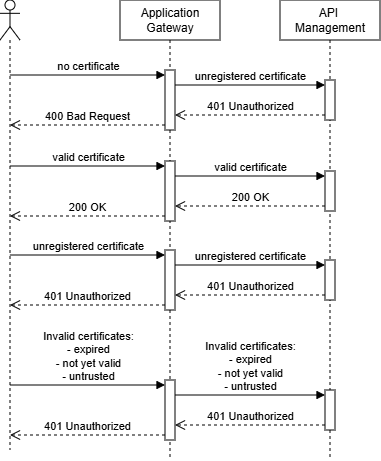

The diagram above was exported from draw.io. Its source (the exported page's mxGraphModel, read from the mxfile embedded in the PNG):
<mxGraphModel dx="1174" dy="686" grid="1" gridSize="10" guides="1" tooltips="1" connect="1" arrows="1" fold="1" page="1" pageScale="1" pageWidth="850" pageHeight="1100" math="0" shadow="0">
  <root>
    <mxCell id="0" />
    <mxCell id="1" parent="0" />
    <mxCell id="2" parent="1" style="shape=umlLifeline;perimeter=lifelinePerimeter;whiteSpace=wrap;html=1;container=1;dropTarget=0;collapsible=0;recursiveResize=0;outlineConnect=0;portConstraint=eastwest;newEdgeStyle={&quot;curved&quot;:0,&quot;rounded&quot;:0};participant=umlActor;" value="" vertex="1">
      <mxGeometry height="450" width="20" x="70" y="80" as="geometry" />
    </mxCell>
    <mxCell id="3" parent="1" style="shape=umlLifeline;perimeter=lifelinePerimeter;whiteSpace=wrap;html=1;container=1;dropTarget=0;collapsible=0;recursiveResize=0;outlineConnect=0;portConstraint=eastwest;newEdgeStyle={&quot;curved&quot;:0,&quot;rounded&quot;:0};" value="Application Gateway" vertex="1">
      <mxGeometry height="460" width="100" x="190" y="80" as="geometry" />
    </mxCell>
    <mxCell id="4" parent="3" style="html=1;points=[[0,0,0,0,5],[0,1,0,0,-5],[1,0,0,0,5],[1,1,0,0,-5]];perimeter=orthogonalPerimeter;outlineConnect=0;targetShapes=umlLifeline;portConstraint=eastwest;newEdgeStyle={&quot;curved&quot;:0,&quot;rounded&quot;:0};" value="" vertex="1">
      <mxGeometry height="60" width="10" x="45" y="70" as="geometry" />
    </mxCell>
    <mxCell id="5" parent="1" style="shape=umlLifeline;perimeter=lifelinePerimeter;whiteSpace=wrap;html=1;container=1;dropTarget=0;collapsible=0;recursiveResize=0;outlineConnect=0;portConstraint=eastwest;newEdgeStyle={&quot;curved&quot;:0,&quot;rounded&quot;:0};" value="API&amp;nbsp;&lt;div&gt;Management&lt;/div&gt;" vertex="1">
      <mxGeometry height="460" width="100" x="350" y="80" as="geometry" />
    </mxCell>
    <mxCell id="6" parent="5" style="html=1;points=[[0,0,0,0,5],[0,1,0,0,-5],[1,0,0,0,5],[1,1,0,0,-5]];perimeter=orthogonalPerimeter;outlineConnect=0;targetShapes=umlLifeline;portConstraint=eastwest;newEdgeStyle={&quot;curved&quot;:0,&quot;rounded&quot;:0};" value="" vertex="1">
      <mxGeometry height="40" width="10" x="45" y="80" as="geometry" />
    </mxCell>
    <mxCell id="7" edge="1" parent="5" style="html=1;verticalAlign=bottom;endArrow=block;curved=0;rounded=0;entryX=0;entryY=0;entryDx=0;entryDy=5;" target="6" value="unregistered certificate">
      <mxGeometry relative="1" as="geometry">
        <mxPoint x="-105" y="85" as="sourcePoint" />
      </mxGeometry>
    </mxCell>
    <mxCell id="8" edge="1" parent="5" source="6" style="html=1;verticalAlign=bottom;endArrow=open;dashed=1;endSize=8;curved=0;rounded=0;exitX=0;exitY=1;exitDx=0;exitDy=-5;" value="401 Unauthorized">
      <mxGeometry relative="1" as="geometry">
        <mxPoint x="-105" y="115" as="targetPoint" />
      </mxGeometry>
    </mxCell>
    <mxCell id="9" edge="1" parent="1" source="4" style="html=1;verticalAlign=bottom;endArrow=open;dashed=1;endSize=8;curved=0;rounded=0;exitX=0;exitY=1;exitDx=0;exitDy=-5;" target="2" value="400 Bad Request">
      <mxGeometry relative="1" as="geometry">
        <mxPoint x="85" y="175" as="targetPoint" />
      </mxGeometry>
    </mxCell>
    <mxCell id="10" edge="1" parent="1" source="2" style="html=1;verticalAlign=bottom;endArrow=block;curved=0;rounded=0;entryX=0;entryY=0;entryDx=0;entryDy=5;" target="4" value="no certificate">
      <mxGeometry relative="1" as="geometry">
        <mxPoint x="85" y="155" as="sourcePoint" />
      </mxGeometry>
    </mxCell>
    <mxCell id="11" parent="1" style="html=1;points=[[0,0,0,0,5],[0,1,0,0,-5],[1,0,0,0,5],[1,1,0,0,-5]];perimeter=orthogonalPerimeter;outlineConnect=0;targetShapes=umlLifeline;portConstraint=eastwest;newEdgeStyle={&quot;curved&quot;:0,&quot;rounded&quot;:0};" value="" vertex="1">
      <mxGeometry height="60" width="10" x="235" y="241" as="geometry" />
    </mxCell>
    <mxCell id="12" parent="1" style="html=1;points=[[0,0,0,0,5],[0,1,0,0,-5],[1,0,0,0,5],[1,1,0,0,-5]];perimeter=orthogonalPerimeter;outlineConnect=0;targetShapes=umlLifeline;portConstraint=eastwest;newEdgeStyle={&quot;curved&quot;:0,&quot;rounded&quot;:0};" value="" vertex="1">
      <mxGeometry height="60" width="10" x="235" y="330" as="geometry" />
    </mxCell>
    <mxCell id="13" parent="1" style="html=1;points=[[0,0,0,0,5],[0,1,0,0,-5],[1,0,0,0,5],[1,1,0,0,-5]];perimeter=orthogonalPerimeter;outlineConnect=0;targetShapes=umlLifeline;portConstraint=eastwest;newEdgeStyle={&quot;curved&quot;:0,&quot;rounded&quot;:0};" value="" vertex="1">
      <mxGeometry height="40" width="10" x="395" y="251" as="geometry" />
    </mxCell>
    <mxCell id="14" parent="1" style="html=1;points=[[0,0,0,0,5],[0,1,0,0,-5],[1,0,0,0,5],[1,1,0,0,-5]];perimeter=orthogonalPerimeter;outlineConnect=0;targetShapes=umlLifeline;portConstraint=eastwest;newEdgeStyle={&quot;curved&quot;:0,&quot;rounded&quot;:0};" value="" vertex="1">
      <mxGeometry height="40" width="10" x="395" y="340" as="geometry" />
    </mxCell>
    <mxCell id="15" edge="1" parent="1" style="html=1;verticalAlign=bottom;endArrow=block;curved=0;rounded=0;entryX=0;entryY=0;entryDx=0;entryDy=5;" target="11" value="valid certificate">
      <mxGeometry relative="1" as="geometry">
        <mxPoint x="79.92857142857133" y="246" as="sourcePoint" />
      </mxGeometry>
    </mxCell>
    <mxCell id="16" edge="1" parent="1" source="11" style="html=1;verticalAlign=bottom;endArrow=open;dashed=1;endSize=8;curved=0;rounded=0;exitX=0;exitY=1;exitDx=0;exitDy=-5;" value="200 OK">
      <mxGeometry relative="1" as="geometry">
        <mxPoint x="79.92857142857133" y="296" as="targetPoint" />
      </mxGeometry>
    </mxCell>
    <mxCell id="17" edge="1" parent="1" source="11" style="html=1;verticalAlign=bottom;endArrow=block;curved=0;rounded=0;entryX=0;entryY=0;entryDx=0;entryDy=5;" target="13" value="valid certificate">
      <mxGeometry relative="1" as="geometry">
        <mxPoint x="230" y="227" as="sourcePoint" />
      </mxGeometry>
    </mxCell>
    <mxCell id="18" edge="1" parent="1" source="13" style="html=1;verticalAlign=bottom;endArrow=open;dashed=1;endSize=8;curved=0;rounded=0;exitX=0;exitY=1;exitDx=0;exitDy=-5;" target="11" value="200 OK">
      <mxGeometry relative="1" as="geometry">
        <mxPoint x="230" y="297" as="targetPoint" />
      </mxGeometry>
    </mxCell>
    <mxCell id="19" edge="1" parent="1" style="html=1;verticalAlign=bottom;endArrow=block;curved=0;rounded=0;entryX=0;entryY=0;entryDx=0;entryDy=5;" target="12" value="unregistered certificate">
      <mxGeometry relative="1" as="geometry">
        <mxPoint x="79.92857142857133" y="335" as="sourcePoint" />
      </mxGeometry>
    </mxCell>
    <mxCell id="20" edge="1" parent="1" source="12" style="html=1;verticalAlign=bottom;endArrow=open;dashed=1;endSize=8;curved=0;rounded=0;exitX=0;exitY=1;exitDx=0;exitDy=-5;" value="401 Unauthorized">
      <mxGeometry relative="1" as="geometry">
        <mxPoint x="80" y="385" as="targetPoint" />
      </mxGeometry>
    </mxCell>
    <mxCell id="21" edge="1" parent="1" source="12" style="html=1;verticalAlign=bottom;endArrow=block;curved=0;rounded=0;entryX=0;entryY=0;entryDx=0;entryDy=5;" target="14" value="unregistered certificate">
      <mxGeometry relative="1" as="geometry">
        <mxPoint x="230" y="316" as="sourcePoint" />
      </mxGeometry>
    </mxCell>
    <mxCell id="22" edge="1" parent="1" source="14" style="html=1;verticalAlign=bottom;endArrow=open;dashed=1;endSize=8;curved=0;rounded=0;exitX=0;exitY=1;exitDx=0;exitDy=-5;" target="12" value="401 Unauthorized">
      <mxGeometry relative="1" as="geometry">
        <mxPoint x="230" y="386" as="targetPoint" />
      </mxGeometry>
    </mxCell>
    <mxCell id="23" parent="1" style="html=1;points=[[0,0,0,0,5],[0,1,0,0,-5],[1,0,0,0,5],[1,1,0,0,-5]];perimeter=orthogonalPerimeter;outlineConnect=0;targetShapes=umlLifeline;portConstraint=eastwest;newEdgeStyle={&quot;curved&quot;:0,&quot;rounded&quot;:0};" value="" vertex="1">
      <mxGeometry height="60" width="10" x="235" y="460" as="geometry" />
    </mxCell>
    <mxCell id="24" parent="1" style="html=1;points=[[0,0,0,0,5],[0,1,0,0,-5],[1,0,0,0,5],[1,1,0,0,-5]];perimeter=orthogonalPerimeter;outlineConnect=0;targetShapes=umlLifeline;portConstraint=eastwest;newEdgeStyle={&quot;curved&quot;:0,&quot;rounded&quot;:0};" value="" vertex="1">
      <mxGeometry height="40" width="10" x="395" y="470" as="geometry" />
    </mxCell>
    <mxCell id="25" edge="1" parent="1" style="html=1;verticalAlign=bottom;endArrow=block;curved=0;rounded=0;entryX=0;entryY=0;entryDx=0;entryDy=5;" target="23" value="&lt;div&gt;&lt;span style=&quot;color: light-dark(rgb(0, 0, 0), rgb(255, 255, 255));&quot;&gt;Invalid certificates:&lt;/span&gt;&lt;/div&gt;- expired&lt;div&gt;- not yet valid&lt;/div&gt;&lt;div&gt;- untrusted&lt;/div&gt;">
      <mxGeometry relative="1" as="geometry">
        <mxPoint x="79.92857142857133" y="465" as="sourcePoint" />
      </mxGeometry>
    </mxCell>
    <mxCell id="26" edge="1" parent="1" source="23" style="html=1;verticalAlign=bottom;endArrow=open;dashed=1;endSize=8;curved=0;rounded=0;exitX=0;exitY=1;exitDx=0;exitDy=-5;" value="401 Unauthorized">
      <mxGeometry relative="1" as="geometry">
        <mxPoint x="80" y="515" as="targetPoint" />
      </mxGeometry>
    </mxCell>
    <mxCell id="27" edge="1" parent="1" source="23" style="html=1;verticalAlign=bottom;endArrow=block;curved=0;rounded=0;entryX=0;entryY=0;entryDx=0;entryDy=5;" target="24" value="&lt;div&gt;&lt;span style=&quot;color: light-dark(rgb(0, 0, 0), rgb(255, 255, 255));&quot;&gt;Invalid certificates:&lt;/span&gt;&lt;/div&gt;- expired&lt;div&gt;- not yet valid&lt;/div&gt;&lt;div&gt;- untrusted&lt;/div&gt;">
      <mxGeometry relative="1" as="geometry">
        <mxPoint x="230" y="446" as="sourcePoint" />
      </mxGeometry>
    </mxCell>
    <mxCell id="28" edge="1" parent="1" source="24" style="html=1;verticalAlign=bottom;endArrow=open;dashed=1;endSize=8;curved=0;rounded=0;exitX=0;exitY=1;exitDx=0;exitDy=-5;" target="23" value="401 Unauthorized">
      <mxGeometry relative="1" as="geometry">
        <mxPoint x="230" y="516" as="targetPoint" />
      </mxGeometry>
    </mxCell>
  </root>
</mxGraphModel>